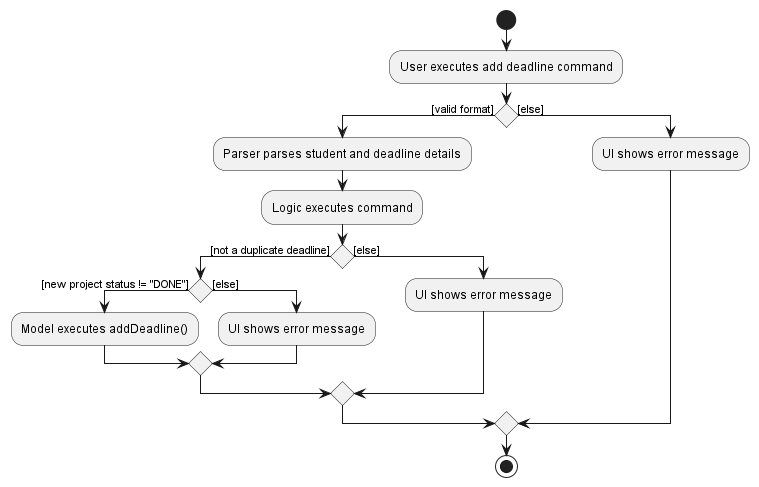

The diagram above was rendered by PlantUML. Its source (embedded in the PNG):
@startuml
start
:User executes add deadline command;

'Since the beta syntax does not support placing the condition outside the
'diamond we place it as the true branch instead.

if () then ([valid format])
    :Parser parses student and deadline details;
    :Logic executes command;
    if () then ([not a duplicate deadline])
                    if () then ([new project status != "DONE"])
                        :Model executes addDeadline();
                    else ([else])
                        :UI shows error message;
                       endif
    else ([else])
        :UI shows error message;
       endif
else ([else])
    :UI shows error message;
endif
stop
@enduml